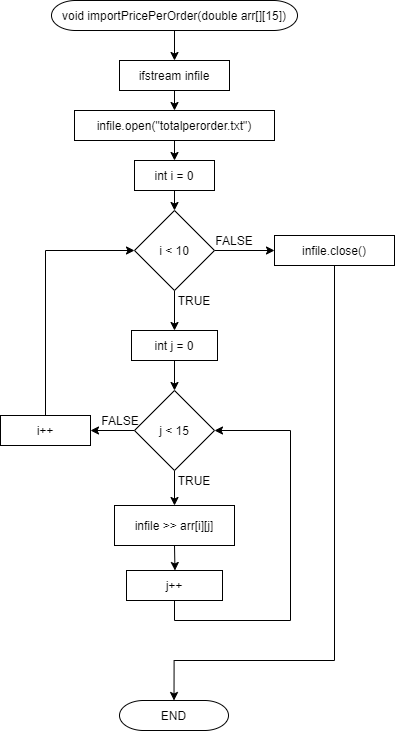

The diagram above was exported from draw.io. Its source (the exported page's mxGraphModel, read from the mxfile embedded in the PNG):
<mxGraphModel dx="1704" dy="988" grid="1" gridSize="10" guides="1" tooltips="1" connect="1" arrows="1" fold="1" page="1" pageScale="1" pageWidth="291" pageHeight="413" math="0" shadow="0">
  <root>
    <mxCell id="0" />
    <mxCell id="1" parent="0" />
    <mxCell id="jU5e-pQUyTW9OtH4rJLP-4" style="edgeStyle=orthogonalEdgeStyle;rounded=0;orthogonalLoop=1;jettySize=auto;html=1;exitX=0.5;exitY=1;exitDx=0;exitDy=0;entryX=0.5;entryY=0;entryDx=0;entryDy=0;" edge="1" parent="1" source="jU5e-pQUyTW9OtH4rJLP-2" target="jU5e-pQUyTW9OtH4rJLP-3">
      <mxGeometry relative="1" as="geometry" />
    </mxCell>
    <mxCell id="jU5e-pQUyTW9OtH4rJLP-2" value="void importPricePerOrder(double arr[][15])" style="rounded=1;whiteSpace=wrap;html=1;arcSize=80;" vertex="1" parent="1">
      <mxGeometry x="291" y="40" width="246" height="30" as="geometry" />
    </mxCell>
    <mxCell id="jU5e-pQUyTW9OtH4rJLP-6" style="edgeStyle=orthogonalEdgeStyle;rounded=0;orthogonalLoop=1;jettySize=auto;html=1;exitX=0.5;exitY=1;exitDx=0;exitDy=0;entryX=0.5;entryY=0;entryDx=0;entryDy=0;" edge="1" parent="1" source="jU5e-pQUyTW9OtH4rJLP-3" target="jU5e-pQUyTW9OtH4rJLP-5">
      <mxGeometry relative="1" as="geometry" />
    </mxCell>
    <mxCell id="jU5e-pQUyTW9OtH4rJLP-3" value="ifstream infile" style="rounded=0;whiteSpace=wrap;html=1;" vertex="1" parent="1">
      <mxGeometry x="359" y="100" width="110" height="30" as="geometry" />
    </mxCell>
    <mxCell id="jU5e-pQUyTW9OtH4rJLP-8" style="edgeStyle=orthogonalEdgeStyle;rounded=0;orthogonalLoop=1;jettySize=auto;html=1;exitX=0.5;exitY=1;exitDx=0;exitDy=0;entryX=0.5;entryY=0;entryDx=0;entryDy=0;" edge="1" parent="1" source="jU5e-pQUyTW9OtH4rJLP-5" target="jU5e-pQUyTW9OtH4rJLP-7">
      <mxGeometry relative="1" as="geometry" />
    </mxCell>
    <mxCell id="jU5e-pQUyTW9OtH4rJLP-5" value="infile.open(&quot;totalperorder.txt&quot;)" style="rounded=0;whiteSpace=wrap;html=1;" vertex="1" parent="1">
      <mxGeometry x="314" y="150" width="200" height="30" as="geometry" />
    </mxCell>
    <mxCell id="jU5e-pQUyTW9OtH4rJLP-10" style="edgeStyle=orthogonalEdgeStyle;rounded=0;orthogonalLoop=1;jettySize=auto;html=1;exitX=0.5;exitY=1;exitDx=0;exitDy=0;entryX=0.5;entryY=0;entryDx=0;entryDy=0;" edge="1" parent="1" source="jU5e-pQUyTW9OtH4rJLP-7" target="jU5e-pQUyTW9OtH4rJLP-9">
      <mxGeometry relative="1" as="geometry" />
    </mxCell>
    <mxCell id="jU5e-pQUyTW9OtH4rJLP-7" value="int i = 0" style="rounded=0;whiteSpace=wrap;html=1;" vertex="1" parent="1">
      <mxGeometry x="374" y="200" width="80" height="30" as="geometry" />
    </mxCell>
    <mxCell id="jU5e-pQUyTW9OtH4rJLP-11" style="edgeStyle=orthogonalEdgeStyle;rounded=0;orthogonalLoop=1;jettySize=auto;html=1;exitX=0.5;exitY=1;exitDx=0;exitDy=0;" edge="1" parent="1" source="jU5e-pQUyTW9OtH4rJLP-9">
      <mxGeometry relative="1" as="geometry">
        <mxPoint x="414" y="370.00058823529434" as="targetPoint" />
      </mxGeometry>
    </mxCell>
    <mxCell id="jU5e-pQUyTW9OtH4rJLP-29" style="edgeStyle=orthogonalEdgeStyle;rounded=0;orthogonalLoop=1;jettySize=auto;html=1;exitX=1;exitY=0.5;exitDx=0;exitDy=0;entryX=0;entryY=0.5;entryDx=0;entryDy=0;" edge="1" parent="1" source="jU5e-pQUyTW9OtH4rJLP-9" target="jU5e-pQUyTW9OtH4rJLP-28">
      <mxGeometry relative="1" as="geometry" />
    </mxCell>
    <mxCell id="jU5e-pQUyTW9OtH4rJLP-9" value="i &amp;lt; 10" style="rhombus;whiteSpace=wrap;html=1;" vertex="1" parent="1">
      <mxGeometry x="374" y="250" width="80" height="80" as="geometry" />
    </mxCell>
    <mxCell id="jU5e-pQUyTW9OtH4rJLP-15" style="edgeStyle=orthogonalEdgeStyle;rounded=0;orthogonalLoop=1;jettySize=auto;html=1;exitX=0.5;exitY=1;exitDx=0;exitDy=0;entryX=0.5;entryY=0;entryDx=0;entryDy=0;" edge="1" parent="1" source="jU5e-pQUyTW9OtH4rJLP-13" target="jU5e-pQUyTW9OtH4rJLP-14">
      <mxGeometry relative="1" as="geometry" />
    </mxCell>
    <mxCell id="jU5e-pQUyTW9OtH4rJLP-13" value="int j = 0" style="rounded=0;whiteSpace=wrap;html=1;" vertex="1" parent="1">
      <mxGeometry x="371" y="370" width="86" height="30" as="geometry" />
    </mxCell>
    <mxCell id="jU5e-pQUyTW9OtH4rJLP-18" style="edgeStyle=orthogonalEdgeStyle;rounded=0;orthogonalLoop=1;jettySize=auto;html=1;exitX=0.5;exitY=1;exitDx=0;exitDy=0;entryX=0.5;entryY=0;entryDx=0;entryDy=0;" edge="1" parent="1" source="jU5e-pQUyTW9OtH4rJLP-14" target="jU5e-pQUyTW9OtH4rJLP-17">
      <mxGeometry relative="1" as="geometry" />
    </mxCell>
    <mxCell id="jU5e-pQUyTW9OtH4rJLP-24" style="edgeStyle=orthogonalEdgeStyle;rounded=0;orthogonalLoop=1;jettySize=auto;html=1;exitX=0;exitY=0.5;exitDx=0;exitDy=0;" edge="1" parent="1" source="jU5e-pQUyTW9OtH4rJLP-14" target="jU5e-pQUyTW9OtH4rJLP-25">
      <mxGeometry relative="1" as="geometry">
        <mxPoint x="320" y="469.58823529411757" as="targetPoint" />
      </mxGeometry>
    </mxCell>
    <mxCell id="jU5e-pQUyTW9OtH4rJLP-14" value="j &amp;lt; 15" style="rhombus;whiteSpace=wrap;html=1;" vertex="1" parent="1">
      <mxGeometry x="374" y="430" width="80" height="80" as="geometry" />
    </mxCell>
    <mxCell id="jU5e-pQUyTW9OtH4rJLP-19" style="edgeStyle=orthogonalEdgeStyle;rounded=0;orthogonalLoop=1;jettySize=auto;html=1;exitX=0.5;exitY=1;exitDx=0;exitDy=0;" edge="1" parent="1" source="jU5e-pQUyTW9OtH4rJLP-17">
      <mxGeometry relative="1" as="geometry">
        <mxPoint x="414.47058823529414" y="610" as="targetPoint" />
      </mxGeometry>
    </mxCell>
    <mxCell id="jU5e-pQUyTW9OtH4rJLP-17" value="infile &amp;gt;&amp;gt; arr[i][j]" style="rounded=0;whiteSpace=wrap;html=1;" vertex="1" parent="1">
      <mxGeometry x="354" y="545" width="120" height="40" as="geometry" />
    </mxCell>
    <mxCell id="jU5e-pQUyTW9OtH4rJLP-23" style="edgeStyle=orthogonalEdgeStyle;rounded=0;orthogonalLoop=1;jettySize=auto;html=1;exitX=0.5;exitY=1;exitDx=0;exitDy=0;entryX=1;entryY=0.5;entryDx=0;entryDy=0;" edge="1" parent="1" source="jU5e-pQUyTW9OtH4rJLP-20" target="jU5e-pQUyTW9OtH4rJLP-14">
      <mxGeometry relative="1" as="geometry">
        <Array as="points">
          <mxPoint x="414" y="660" />
          <mxPoint x="530" y="660" />
          <mxPoint x="530" y="470" />
        </Array>
      </mxGeometry>
    </mxCell>
    <mxCell id="jU5e-pQUyTW9OtH4rJLP-20" value="j++" style="rounded=0;whiteSpace=wrap;html=1;" vertex="1" parent="1">
      <mxGeometry x="366" y="610" width="96" height="30" as="geometry" />
    </mxCell>
    <mxCell id="jU5e-pQUyTW9OtH4rJLP-27" style="edgeStyle=orthogonalEdgeStyle;rounded=0;orthogonalLoop=1;jettySize=auto;html=1;exitX=0.5;exitY=0;exitDx=0;exitDy=0;entryX=0;entryY=0.5;entryDx=0;entryDy=0;" edge="1" parent="1" source="jU5e-pQUyTW9OtH4rJLP-25" target="jU5e-pQUyTW9OtH4rJLP-9">
      <mxGeometry relative="1" as="geometry" />
    </mxCell>
    <mxCell id="jU5e-pQUyTW9OtH4rJLP-25" value="i++" style="rounded=0;whiteSpace=wrap;html=1;" vertex="1" parent="1">
      <mxGeometry x="240" y="455" width="90" height="30" as="geometry" />
    </mxCell>
    <mxCell id="jU5e-pQUyTW9OtH4rJLP-32" style="edgeStyle=orthogonalEdgeStyle;rounded=0;orthogonalLoop=1;jettySize=auto;html=1;exitX=0.5;exitY=1;exitDx=0;exitDy=0;entryX=0.5;entryY=0;entryDx=0;entryDy=0;" edge="1" parent="1" source="jU5e-pQUyTW9OtH4rJLP-28" target="jU5e-pQUyTW9OtH4rJLP-31">
      <mxGeometry relative="1" as="geometry">
        <Array as="points">
          <mxPoint x="574" y="700" />
          <mxPoint x="414" y="700" />
        </Array>
      </mxGeometry>
    </mxCell>
    <mxCell id="jU5e-pQUyTW9OtH4rJLP-28" value="infile.close()" style="rounded=0;whiteSpace=wrap;html=1;" vertex="1" parent="1">
      <mxGeometry x="514" y="275" width="120" height="30" as="geometry" />
    </mxCell>
    <mxCell id="jU5e-pQUyTW9OtH4rJLP-31" value="END" style="rounded=1;whiteSpace=wrap;html=1;arcSize=80;" vertex="1" parent="1">
      <mxGeometry x="359" y="740" width="109" height="30" as="geometry" />
    </mxCell>
    <mxCell id="jU5e-pQUyTW9OtH4rJLP-33" value="FALSE" style="text;html=1;strokeColor=none;fillColor=none;align=center;verticalAlign=middle;whiteSpace=wrap;rounded=0;" vertex="1" parent="1">
      <mxGeometry x="454" y="270" width="40" height="20" as="geometry" />
    </mxCell>
    <mxCell id="jU5e-pQUyTW9OtH4rJLP-34" value="TRUE" style="text;html=1;strokeColor=none;fillColor=none;align=center;verticalAlign=middle;whiteSpace=wrap;rounded=0;" vertex="1" parent="1">
      <mxGeometry x="414" y="330" width="40" height="20" as="geometry" />
    </mxCell>
    <mxCell id="jU5e-pQUyTW9OtH4rJLP-35" value="TRUE" style="text;html=1;strokeColor=none;fillColor=none;align=center;verticalAlign=middle;whiteSpace=wrap;rounded=0;" vertex="1" parent="1">
      <mxGeometry x="414" y="510" width="40" height="20" as="geometry" />
    </mxCell>
    <mxCell id="jU5e-pQUyTW9OtH4rJLP-36" value="FALSE" style="text;html=1;strokeColor=none;fillColor=none;align=center;verticalAlign=middle;whiteSpace=wrap;rounded=0;" vertex="1" parent="1">
      <mxGeometry x="340" y="450" width="40" height="20" as="geometry" />
    </mxCell>
  </root>
</mxGraphModel>